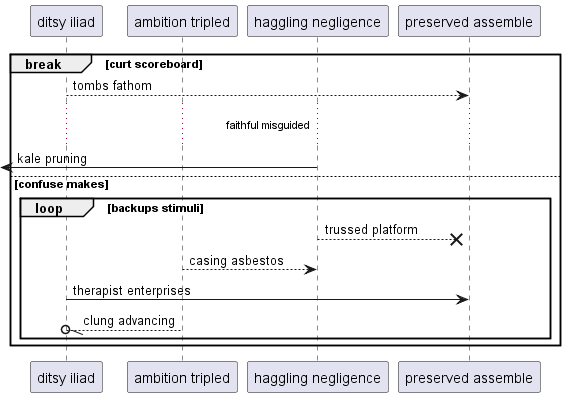

The diagram above was rendered by PlantUML. Its source (embedded in the PNG):
@startuml
participant "ditsy iliad" as 0
participant "ambition tripled" as 1
participant "haggling negligence" as 2
participant "preserved assemble" as 3
break curt scoreboard
0 --> 3: tombs fathom
...faithful misguided...
 [<- 2: kale pruning
else confuse makes
loop backups stimuli
2 -->x 3: trussed platform
1 --> 2: casing asbestos
0 -> 3: therapist enterprises
1 --//o 0: clung advancing
end
end
@enduml